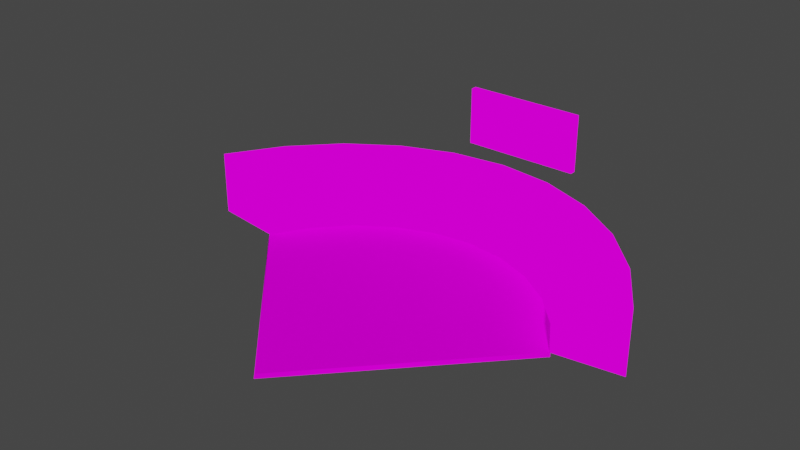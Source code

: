 # Source: Baseball_camp.blend  (saved by Blender 2.90.8; exported with 4.5.12 LTS)
import bpy
from mathutils import Matrix  # noqa: F401  (used for matrix-valued properties, if any)

bpy.ops.wm.read_factory_settings(use_empty=True)
scene = bpy.context.scene
scene.name = 'Scene'

# ---- collections
col_collection = bpy.data.collections.new('Collection'); scene.collection.children.link(col_collection)

# ---- images (referenced by path relative to the original .blend; pixels are not part of the script)
import os
ASSET_DIR = os.environ.get("B2B_ASSET_DIR", "")  # directory of the original .blend (textures are referenced by path, not embedded)
HERE = os.path.dirname(os.path.abspath(__file__))  # packed textures are extracted next to this script under _unpacked/

def load_image(name, relpath, width, height, colorspace="sRGB"):
    """Load a texture the original file referenced (path relative to the .blend, or extracted next to this script)."""
    p = next((c for c in (os.path.join(HERE, relpath), os.path.join(ASSET_DIR, relpath)) if relpath and os.path.exists(c)), "")
    if p:
        img = bpy.data.images.load(p, check_existing=True)
        img.name = name
    else:  # same state as the original file: an image datablock whose file is absent (Cycles renders it pink)
        img = bpy.data.images.new(name, width, height)
        img.source = "FILE"
        img.filepath = "//" + (relpath or name)
    img.colorspace_settings.name = colorspace
    return img
img_floor = load_image('floor', 'floor.png', 1024, 1024, 'sRGB')
img_stand = load_image('Stand', 'Stand.png', 1024, 1024, 'sRGB')
img_benche_01_png = load_image('Benche-01.png', 'Soccer/Benche-01.png', 1024, 1024, 'sRGB')
img_tv = load_image('Tv', 'Tv.png', 1024, 1024, 'sRGB')

# ---- materials (node trees are filled in below, after node groups)
mat_floor = bpy.data.materials.new('Floor')
mat_floor.use_transparent_shadow = False
mat_stand = bpy.data.materials.new('Stand')
mat_stand.use_transparent_shadow = False
mat_benches = bpy.data.materials.new('Benches')
mat_benches.use_transparent_shadow = False
mat_tv = bpy.data.materials.new('Tv')
mat_tv.use_transparent_shadow = False

# ---- material node trees
mat_floor.use_nodes = True; mat_floor.node_tree.nodes.clear()
_N = mat_floor.node_tree.nodes; _L = mat_floor.node_tree.links
n0 = _N.new('ShaderNodeOutputMaterial'); n0.name = 'Material Output'; n0.location = (300, 300)
n1 = _N.new('ShaderNodeBsdfDiffuse'); n1.name = 'Diffuse BSDF'; n1.location = (66, 267)
n2 = _N.new('ShaderNodeTexImage'); n2.name = 'Image Texture'; n2.location = (-200, 270)
n2.image = img_floor
_L.new(n1.outputs[0], n0.inputs[0])
_L.new(n2.outputs[0], n1.inputs[0])
n0.is_active_output = True
mat_stand.use_nodes = True; mat_stand.node_tree.nodes.clear()
_N = mat_stand.node_tree.nodes; _L = mat_stand.node_tree.links
n0 = _N.new('ShaderNodeOutputMaterial'); n0.name = 'Material Output'; n0.location = (300, 300)
n1 = _N.new('ShaderNodeTexImage'); n1.name = 'Image Texture'; n1.location = (-273, 245)
n1.image = img_stand
_L.new(n1.outputs[0], n0.inputs[0])
n0.is_active_output = True
mat_benches.use_nodes = True; mat_benches.node_tree.nodes.clear()
_N = mat_benches.node_tree.nodes; _L = mat_benches.node_tree.links
n0 = _N.new('ShaderNodeOutputMaterial'); n0.name = 'Material Output'; n0.location = (300, 300)
n1 = _N.new('ShaderNodeTexImage'); n1.name = 'Image Texture'; n1.location = (-64, 269)
n1.image = img_benche_01_png
_L.new(n1.outputs[0], n0.inputs[0])
n0.is_active_output = True
mat_tv.use_nodes = True; mat_tv.node_tree.nodes.clear()
_N = mat_tv.node_tree.nodes; _L = mat_tv.node_tree.links
n0 = _N.new('ShaderNodeOutputMaterial'); n0.name = 'Material Output'; n0.location = (300, 300)
n1 = _N.new('ShaderNodeTexImage'); n1.name = 'Image Texture'; n1.location = (-20, 278)
n1.image = img_tv
_L.new(n1.outputs[0], n0.inputs[0])
n0.is_active_output = True

# ---- world
world_world = bpy.data.worlds.new('World'); scene.world = world_world
world_world.use_nodes = True; world_world.node_tree.nodes.clear()
_N = world_world.node_tree.nodes; _L = world_world.node_tree.links
n0 = _N.new('ShaderNodeOutputWorld'); n0.name = 'World Output'; n0.location = (300, 300)
n1 = _N.new('ShaderNodeBackground'); n1.name = 'Background'; n1.location = (10, 300)
n1.inputs[0].default_value = (0.05088, 0.05088, 0.05088, 1.0)
_L.new(n1.outputs[0], n0.inputs[0])
n0.is_active_output = True
world_world.color = (0.05088, 0.05088, 0.05088)
world_world.use_sun_shadow = False
world_world.sun_shadow_jitter_overblur = 0.0

# ---- meshes
me_circle_002 = bpy.data.meshes.new('Circle.002')
me_circle_002.from_pydata([(-0.8737, 33.49, -6.336e-06), (-10.88, 32.26, -6.336e-06), (-20.46, 28.6, -6.336e-06), (-29.17, 22.69, -6.336e-06), (-36.65, 14.77, -6.336e-06), (-42.57, 5.201, -6.336e-06), (-0.7548, -39.64, -6.199e-06), (40.82, 5.2, -6.336e-06), (34.91, 14.77, -6.336e-06), (27.43, 22.69, -6.336e-06), (18.71, 28.6, -6.336e-06), (9.137, 32.26, -6.336e-06), (-0.8737, 33.63, -0.9495), (-10.97, 32.39, -0.9495), (-20.62, 28.7, -0.9495), (-29.41, 22.74, -0.9495), (-36.95, 14.75, -0.9495), (-42.92, 5.104, -0.9495), (-0.7539, -40.11, -0.9495), (41.17, 5.104, -0.9495), (35.21, 14.75, -0.9495), (27.66, 22.74, -0.9495), (18.87, 28.7, -0.9495), (9.22, 32.39, -0.9495)], [], [(1, 2, 3, 4, 5, 6, 7, 8, 9, 10, 11, 0), (13, 12, 23, 22, 21, 20, 19, 18, 17, 16, 15, 14), (7, 6, 18, 19), (1, 0, 12, 13), (10, 9, 21, 22), (5, 4, 16, 17), (8, 7, 19, 20), (2, 1, 13, 14), (11, 10, 22, 23), (6, 5, 17, 18), (3, 2, 14, 15), (0, 11, 23, 12), (9, 8, 20, 21), (4, 3, 15, 16)])
me_circle_002.polygons.foreach_set('use_smooth', [True] * 14)
_k = set([(0, 1), (0, 11), (1, 2), (2, 3), (3, 4), (4, 5), (5, 6), (6, 7), (7, 8), (8, 9), (9, 10), (10, 11), (12, 13), (12, 23), (13, 14), (14, 15), (15, 16), (16, 17), (17, 18), (18, 19), (19, 20), (20, 21), (21, 22), (22, 23)])
me_circle_002.attributes.new('sharp_edge', 'BOOLEAN', 'EDGE').data.foreach_set('value', [ (min(e.vertices), max(e.vertices)) in _k for e in me_circle_002.edges])
_uv = me_circle_002.uv_layers.new(name='UVMap')
_uv.uv.foreach_set('vector', [0.3831, 0.9682, 0.2718, 0.9192, 0.1704, 0.8401, 0.08346, 0.7341, 0.01467, 0.6061, 0.5007, 0.008807, 0.9843, 0.6061, 0.9155, 0.7341, 0.8285, 0.8401, 0.7271, 0.9192, 0.6158, 0.9682, 0.4995, 0.9847, 0.3821, 0.9699, 0.4995, 0.9866, 0.6168, 0.9699, 0.729, 0.9206, 0.8312, 0.8408, 0.9189, 0.7339, 0.9883, 0.6048, 0.5007, 0.002515, 0.01063, 0.6048, 0.07999, 0.7339, 0.1677, 0.8408, 0.2699, 0.9206, 0.9843, 0.6061, 0.5007, 0.008807, 0.5007, 0.002515, 0.9883, 0.6048, 0.3831, 0.9682, 0.4995, 0.9847, 0.4995, 0.9866, 0.3821, 0.9699, 0.7271, 0.9192, 0.8285, 0.8401, 0.8312, 0.8408, 0.729, 0.9206, 0.01467, 0.6061, 0.08346, 0.7341, 0.07999, 0.7339, 0.01063, 0.6048, 0.9155, 0.7341, 0.9843, 0.6061, 0.9883, 0.6048, 0.9189, 0.7339, 0.2718, 0.9192, 0.3831, 0.9682, 0.3821, 0.9699, 0.2699, 0.9206, 0.6158, 0.9682, 0.7271, 0.9192, 0.729, 0.9206, 0.6168, 0.9699, 0.5007, 0.008807, 0.01467, 0.6061, 0.01063, 0.6048, 0.5007, 0.002515, 0.1704, 0.8401, 0.2718, 0.9192, 0.2699, 0.9206, 0.1677, 0.8408, 0.4995, 0.9847, 0.6158, 0.9682, 0.6168, 0.9699, 0.4995, 0.9866, 0.8285, 0.8401, 0.9155, 0.7341, 0.9189, 0.7339, 0.8312, 0.8408, 0.08346, 0.7341, 0.1704, 0.8401, 0.1677, 0.8408, 0.07999, 0.7339])
me_circle_002.materials.append(mat_floor)
me_circle_002.use_remesh_fix_poles = True
me_circle_002.use_remesh_preserve_attributes = False
me_circle_002.use_mirror_vertex_groups = False
me_circle_002.update()
me_circle_003 = bpy.data.meshes.new('Circle.003')
me_circle_003.from_pydata([(-0.8737, 33.49, -5.105e-06), (-10.88, 32.26, -5.105e-06), (-20.46, 28.6, -5.105e-06), (-29.17, 22.69, -5.105e-06), (-36.65, 14.77, -5.105e-06), (-42.57, 5.201, -5.105e-06), (40.82, 5.2, -5.105e-06), (34.91, 14.77, -5.105e-06), (27.43, 22.69, -5.105e-06), (18.71, 28.6, -5.105e-06), (9.137, 32.26, -5.105e-06), (-0.8737, 33.49, 7.593), (-10.88, 32.26, 7.593), (-20.46, 28.6, 7.593), (-29.17, 22.69, 7.593), (-36.65, 14.77, 7.593), (-42.57, 5.201, 7.593), (40.82, 5.2, 7.593), (34.91, 14.77, 7.593), (27.43, 22.69, 7.593), (18.71, 28.6, 7.593), (9.137, 32.26, 7.593), (-0.961, 36.84, 8.353), (-11.97, 35.48, 8.353), (-22.5, 31.46, 8.353), (-32.09, 24.96, 8.353), (-40.32, 16.25, 8.353), (-46.83, 5.721, 8.353), (44.91, 5.721, 8.353), (38.4, 16.25, 8.353), (30.17, 24.96, 8.353), (20.58, 31.46, 8.353), (10.05, 35.48, 8.353), (-0.961, 36.84, 9.964), (-11.97, 35.48, 9.964), (-22.5, 31.46, 9.964), (-32.09, 24.96, 9.964), (-40.32, 16.25, 9.964), (-46.83, 5.721, 9.964), (44.91, 5.721, 9.964), (38.4, 16.25, 9.964), (30.17, 24.96, 9.964), (20.58, 31.46, 9.964), (10.05, 35.48, 9.964), (-1.057, 40.53, 10.96), (-13.17, 39.03, 10.96), (-24.75, 34.61, 10.96), (-35.3, 27.45, 10.96), (-44.35, 17.87, 10.96), (-51.51, 6.293, 10.96), (49.4, 6.293, 10.96), (42.24, 17.87, 10.96), (33.19, 27.45, 10.96), (22.64, 34.61, 10.96), (11.06, 39.03, 10.96), (-1.057, 40.53, 12.57), (-13.17, 39.03, 12.57), (-24.75, 34.61, 12.57), (-35.3, 27.45, 12.57), (-44.35, 17.87, 12.57), (-51.51, 6.293, 12.57), (49.4, 6.293, 12.57), (42.24, 17.87, 12.57), (33.19, 27.45, 12.57), (22.64, 34.61, 12.57), (11.06, 39.03, 12.57), (-1.163, 44.58, 13.83), (-14.49, 42.93, 13.83), (-27.23, 38.07, 13.83), (-38.83, 30.2, 13.83), (-48.79, 19.66, 13.83), (-56.66, 6.922, 13.83), (54.34, 6.922, 13.83), (46.46, 19.66, 13.83), (36.5, 30.2, 13.83), (24.9, 38.07, 13.83), (12.16, 42.93, 13.83), (-1.163, 44.58, 15.44), (-14.49, 42.93, 15.44), (-27.23, 38.07, 15.44), (-38.83, 30.2, 15.44), (-48.79, 19.66, 15.44), (-56.66, 6.922, 15.44), (54.34, 6.922, 15.44), (46.46, 19.66, 15.44), (36.5, 30.2, 15.44), (24.9, 38.07, 15.44), (12.16, 42.93, 15.44), (-1.235, 47.35, 16.4), (-15.39, 45.6, 16.4), (-28.92, 40.43, 16.4), (-41.24, 32.07, 16.4), (-51.82, 20.88, 16.4), (-60.18, 7.352, 16.4), (57.71, 7.352, 16.4), (49.35, 20.88, 16.4), (38.77, 32.07, 16.4), (26.45, 40.43, 16.4), (12.92, 45.6, 16.4), (-1.235, 47.35, 0.1676), (-15.39, 45.6, 0.1676), (-28.92, 40.43, 0.1676), (-41.24, 32.07, 0.1676), (-51.82, 20.88, 0.1676), (-60.18, 7.352, 0.1676), (57.71, 7.352, 0.1676), (49.35, 20.88, 0.1676), (38.77, 32.07, 0.1676), (26.45, 40.43, 0.1676), (12.92, 45.6, 0.1676), (-29.17, 22.69, 3.797), (-36.65, 14.77, 3.797), (-0.8737, 33.49, 3.797), (-10.88, 32.26, 3.797), (18.71, 28.6, 3.797), (9.137, 32.26, 3.797), (-42.57, 5.201, 3.797), (-20.46, 28.6, 3.797), (34.91, 14.77, 3.797), (27.43, 22.69, 3.797), (40.82, 5.2, 3.797), (-41.24, 32.07, 4.035), (-28.92, 40.43, 4.035), (49.35, 20.88, 4.035), (57.71, 7.352, 4.035), (26.45, 40.43, 4.035), (38.77, 32.07, 4.035), (-51.82, 20.88, 4.035), (-15.39, 45.6, 4.035), (-1.235, 47.35, 4.035), (12.92, 45.6, 4.035), (-60.18, 7.352, 4.035)], [], [(111, 110, 14, 15), (113, 112, 11, 12), (115, 114, 20, 21), (116, 111, 15, 16), (117, 113, 12, 13), (112, 115, 21, 11), (119, 118, 18, 19), (110, 117, 13, 14), (118, 120, 17, 18), (114, 119, 19, 20), (15, 14, 25, 26), (12, 11, 22, 23), (21, 20, 31, 32), (16, 15, 26, 27), (13, 12, 23, 24), (11, 21, 32, 22), (19, 18, 29, 30), (14, 13, 24, 25), (18, 17, 28, 29), (20, 19, 30, 31), (25, 24, 35, 36), (29, 28, 39, 40), (31, 30, 41, 42), (26, 25, 36, 37), (23, 22, 33, 34), (32, 31, 42, 43), (27, 26, 37, 38), (24, 23, 34, 35), (22, 32, 43, 33), (30, 29, 40, 41), (41, 40, 51, 52), (36, 35, 46, 47), (40, 39, 50, 51), (42, 41, 52, 53), (37, 36, 47, 48), (34, 33, 44, 45), (43, 42, 53, 54), (38, 37, 48, 49), (35, 34, 45, 46), (33, 43, 54, 44), (46, 45, 56, 57), (44, 54, 65, 55), (52, 51, 62, 63), (47, 46, 57, 58), (51, 50, 61, 62), (53, 52, 63, 64), (48, 47, 58, 59), (45, 44, 55, 56), (54, 53, 64, 65), (49, 48, 59, 60), (65, 64, 75, 76), (60, 59, 70, 71), (57, 56, 67, 68), (55, 65, 76, 66), (63, 62, 73, 74), (58, 57, 68, 69), (62, 61, 72, 73), (64, 63, 74, 75), (59, 58, 69, 70), (56, 55, 66, 67), (70, 69, 80, 81), (67, 66, 77, 78), (76, 75, 86, 87), (71, 70, 81, 82), (68, 67, 78, 79), (66, 76, 87, 77), (74, 73, 84, 85), (69, 68, 79, 80), (73, 72, 83, 84), (75, 74, 85, 86), (86, 85, 96, 97), (81, 80, 91, 92), (78, 77, 88, 89), (87, 86, 97, 98), (82, 81, 92, 93), (79, 78, 89, 90), (77, 87, 98, 88), (85, 84, 95, 96), (80, 79, 90, 91), (84, 83, 94, 95), (121, 122, 101, 102), (123, 124, 105, 106), (125, 126, 107, 108), (127, 121, 102, 103), (130, 125, 108, 109), (131, 127, 103, 104), (122, 128, 100, 101), (126, 123, 106, 107), (6, 105, 124, 94, 83, 72, 61, 50, 39, 28, 17, 120), (16, 27, 38, 49, 60, 71, 82, 93, 131, 104, 5, 116), (0, 10, 109, 99, 100, 1), (9, 8, 119, 114), (7, 6, 120, 118), (3, 2, 117, 110), (8, 7, 118, 119), (96, 95, 123, 126), (2, 1, 113, 117), (5, 4, 111, 116), (10, 9, 114, 115), (4, 3, 110, 111), (88, 98, 130, 129), (90, 89, 128, 122), (93, 92, 127, 131), (98, 97, 125, 130), (89, 88, 129, 128), (92, 91, 121, 127), (97, 96, 126, 125), (95, 94, 124, 123), (91, 90, 122, 121), (100, 1, 2, 3, 4, 5, 104, 103, 102, 101), (115, 130, 109, 10), (10, 109, 108, 107, 106, 105, 6, 7, 8, 9), (112, 129, 130, 115), (113, 128, 129, 112), (128, 113, 1, 100)])
me_circle_003.polygons.foreach_set('use_smooth', [1, 1, 1, 1, 1, 1, 1, 1, 1, 1, 1, 1, 1, 1, 1, 1, 1, 1, 1, 1, 1, 1, 1, 1, 1, 1, 1, 1, 1, 1, 1, 1, 1, 1, 1, 1, 1, 1, 1, 1, 1, 1, 1, 1, 1, 1, 1, 1, 1, 1, 1, 1, 1, 1, 1, 1, 1, 1, 1, 1, 1, 1, 1, 1, 1, 1, 1, 1, 1, 1, 1, 1, 1, 1, 1, 1, 1, 1, 1, 1, 1, 1, 1, 1, 1, 1, 1, 1, 1, 1, 1, 1, 1, 1, 1, 1, 1, 1, 1, 1, 1, 1, 1, 1, 1, 1, 1, 1, 1, 1, 0, 1, 1, 1, 0])
_k = set([(0, 1), (0, 10), (1, 2), (1, 100), (1, 113), (2, 3), (3, 4), (4, 5), (5, 104), (5, 116), (6, 7), (6, 105), (6, 120), (7, 8), (8, 9), (9, 10), (10, 109), (10, 115), (11, 12), (11, 21), (12, 13), (13, 14), (14, 15), (15, 16), (16, 27), (16, 116), (17, 18), (17, 28), (17, 120), (18, 19), (19, 20), (20, 21), (22, 23), (22, 32), (23, 24), (24, 25), (25, 26), (26, 27), (27, 38), (28, 29), (28, 39), (29, 30), (30, 31), (31, 32), (33, 34), (33, 43), (34, 35), (35, 36), (36, 37), (37, 38), (38, 49), (39, 40), (39, 50), (40, 41), (41, 42), (42, 43), (44, 45), (44, 54), (45, 46), (46, 47), (47, 48), (48, 49), (49, 60), (50, 51), (50, 61), (51, 52), (52, 53), (53, 54), (55, 56), (55, 65), (56, 57), (57, 58), (58, 59), (59, 60), (60, 71), (61, 62), (61, 72), (62, 63), (63, 64), (64, 65), (66, 67), (66, 76), (67, 68), (68, 69), (69, 70), (70, 71), (71, 82), (72, 73), (72, 83), (73, 74), (74, 75), (75, 76), (77, 78), (77, 87), (78, 79), (79, 80), (80, 81), (81, 82), (82, 93), (83, 84), (83, 94), (84, 85), (85, 86), (86, 87), (88, 89), (88, 98), (89, 90), (90, 91), (91, 92), (92, 93), (93, 131), (94, 95), (94, 124), (95, 96), (96, 97), (97, 98), (99, 100), (99, 109), (100, 101), (100, 128), (101, 102), (102, 103), (103, 104), (104, 131), (105, 106), (105, 124), (106, 107), (107, 108), (108, 109), (109, 130), (112, 113), (112, 115), (113, 128), (115, 130), (128, 129), (129, 130)])
me_circle_003.attributes.new('sharp_edge', 'BOOLEAN', 'EDGE').data.foreach_set('value', [ (min(e.vertices), max(e.vertices)) in _k for e in me_circle_003.edges])
_uv = me_circle_003.uv_layers.new(name='UVMap')
_uv.uv.foreach_set('vector', [0.2733, 0.2349, 0.2514, 0.3153, 0.2277, 0.3075, 0.2493, 0.225, 0.2272, 0.4632, 0.2247, 0.531, 0.2028, 0.5314, 0.2048, 0.4606, 0.2301, 0.5963, 0.2414, 0.6613, 0.2211, 0.667, 0.2091, 0.5996, 0.3002, 0.1526, 0.2733, 0.2349, 0.2493, 0.225, 0.2765, 0.1421, 0.236, 0.3914, 0.2272, 0.4632, 0.2048, 0.4606, 0.2129, 0.3862, 0.2247, 0.531, 0.2301, 0.5963, 0.2091, 0.5996, 0.2028, 0.5314, 0.2582, 0.7262, 0.2801, 0.7906, 0.2614, 0.7999, 0.2386, 0.7339, 0.2514, 0.3153, 0.236, 0.3914, 0.2129, 0.3862, 0.2277, 0.3075, 0.2801, 0.7906, 0.3062, 0.8534, 0.2885, 0.8634, 0.2614, 0.7999, 0.2414, 0.6613, 0.2582, 0.7262, 0.2386, 0.7339, 0.2211, 0.667, 0.2493, 0.225, 0.2277, 0.3075, 0.2054, 0.2952, 0.2268, 0.2075, 0.2048, 0.4606, 0.2028, 0.5314, 0.1835, 0.5317, 0.1841, 0.4571, 0.2091, 0.5996, 0.2211, 0.667, 0.2026, 0.6747, 0.19, 0.6037, 0.2765, 0.1421, 0.2493, 0.225, 0.2268, 0.2075, 0.2553, 0.1175, 0.2129, 0.3862, 0.2048, 0.4606, 0.1841, 0.4571, 0.1914, 0.3785, 0.2028, 0.5314, 0.2091, 0.5996, 0.19, 0.6037, 0.1835, 0.5317, 0.2386, 0.7339, 0.2614, 0.7999, 0.2448, 0.8153, 0.2209, 0.7453, 0.2277, 0.3075, 0.2129, 0.3862, 0.1914, 0.3785, 0.2054, 0.2952, 0.2614, 0.7999, 0.2885, 0.8634, 0.274, 0.8838, 0.2448, 0.8153, 0.2211, 0.667, 0.2386, 0.7339, 0.2209, 0.7453, 0.2026, 0.6747, 0.2054, 0.2952, 0.1914, 0.3785, 0.1814, 0.3768, 0.1953, 0.2924, 0.2448, 0.8153, 0.274, 0.8838, 0.2665, 0.8881, 0.237, 0.8193, 0.2026, 0.6747, 0.2209, 0.7453, 0.2126, 0.7487, 0.194, 0.6773, 0.2268, 0.2075, 0.2054, 0.2952, 0.1953, 0.2924, 0.2165, 0.2036, 0.1841, 0.4571, 0.1835, 0.5317, 0.1742, 0.5323, 0.1746, 0.4565, 0.19, 0.6037, 0.2026, 0.6747, 0.194, 0.6773, 0.1811, 0.6053, 0.2553, 0.1175, 0.2268, 0.2075, 0.2165, 0.2036, 0.2449, 0.113, 0.1914, 0.3785, 0.1841, 0.4571, 0.1746, 0.4565, 0.1814, 0.3768, 0.1835, 0.5317, 0.19, 0.6037, 0.1811, 0.6053, 0.1742, 0.5323, 0.2209, 0.7453, 0.2448, 0.8153, 0.237, 0.8193, 0.2126, 0.7487, 0.2126, 0.7487, 0.237, 0.8193, 0.2189, 0.8359, 0.1936, 0.7609, 0.1953, 0.2924, 0.1814, 0.3768, 0.158, 0.3693, 0.1709, 0.2799, 0.237, 0.8193, 0.2665, 0.8881, 0.2504, 0.9104, 0.2189, 0.8359, 0.194, 0.6773, 0.2126, 0.7487, 0.1936, 0.7609, 0.1741, 0.6855, 0.2165, 0.2036, 0.1953, 0.2924, 0.1709, 0.2799, 0.1918, 0.1852, 0.1746, 0.4565, 0.1742, 0.5323, 0.1532, 0.533, 0.1523, 0.4534, 0.1811, 0.6053, 0.194, 0.6773, 0.1741, 0.6855, 0.1605, 0.6098, 0.2449, 0.113, 0.2165, 0.2036, 0.1918, 0.1852, 0.221, 0.08677, 0.1814, 0.3768, 0.1746, 0.4565, 0.1523, 0.4534, 0.158, 0.3693, 0.1742, 0.5323, 0.1811, 0.6053, 0.1605, 0.6098, 0.1532, 0.533, 0.158, 0.3693, 0.1523, 0.4534, 0.143, 0.453, 0.1484, 0.3679, 0.1532, 0.533, 0.1605, 0.6098, 0.1519, 0.6114, 0.1442, 0.5337, 0.1936, 0.7609, 0.2189, 0.8359, 0.2113, 0.8399, 0.1855, 0.7642, 0.1709, 0.2799, 0.158, 0.3693, 0.1484, 0.3679, 0.161, 0.2775, 0.2189, 0.8359, 0.2504, 0.9104, 0.243, 0.9146, 0.2113, 0.8399, 0.1741, 0.6855, 0.1936, 0.7609, 0.1855, 0.7642, 0.1657, 0.688, 0.1918, 0.1852, 0.1709, 0.2799, 0.161, 0.2775, 0.1816, 0.1816, 0.1523, 0.4534, 0.1532, 0.533, 0.1442, 0.5337, 0.143, 0.453, 0.1605, 0.6098, 0.1741, 0.6855, 0.1657, 0.688, 0.1519, 0.6114, 0.221, 0.08677, 0.1918, 0.1852, 0.1816, 0.1816, 0.2106, 0.08264, 0.1519, 0.6114, 0.1657, 0.688, 0.1443, 0.6969, 0.1298, 0.6163, 0.2106, 0.08264, 0.1816, 0.1816, 0.1543, 0.1625, 0.1837, 0.05471, 0.1484, 0.3679, 0.143, 0.453, 0.1189, 0.4503, 0.123, 0.3607, 0.1442, 0.5337, 0.1519, 0.6114, 0.1298, 0.6163, 0.1217, 0.5348, 0.1855, 0.7642, 0.2113, 0.8399, 0.1916, 0.8577, 0.1649, 0.7772, 0.161, 0.2775, 0.1484, 0.3679, 0.123, 0.3607, 0.1345, 0.2648, 0.2113, 0.8399, 0.243, 0.9146, 0.2252, 0.9388, 0.1916, 0.8577, 0.1657, 0.688, 0.1855, 0.7642, 0.1649, 0.7772, 0.1443, 0.6969, 0.1816, 0.1816, 0.161, 0.2775, 0.1345, 0.2648, 0.1543, 0.1625, 0.143, 0.453, 0.1442, 0.5337, 0.1217, 0.5348, 0.1189, 0.4503, 0.1543, 0.1625, 0.1345, 0.2648, 0.1247, 0.2628, 0.1442, 0.1593, 0.1189, 0.4503, 0.1217, 0.5348, 0.113, 0.5356, 0.1099, 0.4503, 0.1298, 0.6163, 0.1443, 0.6969, 0.1362, 0.6993, 0.1215, 0.618, 0.1837, 0.05471, 0.1543, 0.1625, 0.1442, 0.1593, 0.1734, 0.05093, 0.123, 0.3607, 0.1189, 0.4503, 0.1099, 0.4503, 0.1136, 0.3597, 0.1217, 0.5348, 0.1298, 0.6163, 0.1215, 0.618, 0.113, 0.5356, 0.1649, 0.7772, 0.1916, 0.8577, 0.1841, 0.8615, 0.1571, 0.7803, 0.1345, 0.2648, 0.123, 0.3607, 0.1136, 0.3597, 0.1247, 0.2628, 0.1916, 0.8577, 0.2252, 0.9388, 0.2179, 0.9429, 0.1841, 0.8615, 0.1443, 0.6969, 0.1649, 0.7772, 0.1571, 0.7803, 0.1362, 0.6993, 0.1362, 0.6993, 0.1571, 0.7803, 0.1432, 0.789, 0.1218, 0.7052, 0.1442, 0.1593, 0.1247, 0.2628, 0.1067, 0.2548, 0.1253, 0.1469, 0.1099, 0.4503, 0.113, 0.5356, 0.09809, 0.5366, 0.0937, 0.4489, 0.1215, 0.618, 0.1362, 0.6993, 0.1218, 0.7052, 0.1066, 0.6213, 0.1734, 0.05093, 0.1442, 0.1593, 0.1253, 0.1469, 0.1546, 0.03226, 0.1136, 0.3597, 0.1099, 0.4503, 0.0937, 0.4489, 0.0964, 0.3552, 0.113, 0.5356, 0.1215, 0.618, 0.1066, 0.6213, 0.09809, 0.5366, 0.1571, 0.7803, 0.1841, 0.8615, 0.1706, 0.8734, 0.1432, 0.789, 0.1247, 0.2628, 0.1136, 0.3597, 0.0964, 0.3552, 0.1067, 0.2548, 0.1841, 0.8615, 0.2179, 0.9429, 0.2055, 0.9594, 0.1706, 0.8734, 0.03051, 0.2435, 0.02306, 0.3515, 0.0001218, 0.3503, 0.006696, 0.2399, 0.112, 0.9023, 0.1463, 0.9902, 0.1278, 0.9999, 0.0937, 0.9113, 0.05899, 0.7251, 0.08252, 0.8139, 0.06354, 0.8216, 0.03935, 0.7314, 0.04716, 0.1282, 0.03051, 0.2435, 0.006696, 0.2399, 0.02273, 0.1223, 0.04167, 0.6359, 0.05899, 0.7251, 0.03935, 0.7314, 0.02137, 0.6405, 0.07341, 0.007778, 0.04716, 0.1282, 0.02273, 0.1223, 0.048, 0.0001218, 0.02306, 0.3515, 0.02355, 0.452, 0.001612, 0.453, 0.0001218, 0.3503, 0.08252, 0.8139, 0.112, 0.9023, 0.0937, 0.9113, 0.06354, 0.8216, 0.6612, 0.1205, 0.6612, 0.2348, 0.6389, 0.235, 0.5676, 0.2358, 0.5729, 0.2129, 0.5822, 0.2128, 0.5892, 0.1793, 0.5985, 0.1792, 0.604, 0.1488, 0.6133, 0.1487, 0.6174, 0.121, 0.6393, 0.1207, 0.6174, 0.1198, 0.6133, 0.09093, 0.604, 0.09082, 0.5985, 0.05909, 0.5892, 0.05899, 0.5822, 0.02408, 0.5729, 0.02398, 0.5676, 0.0001218, 0.6389, 0.0009056, 0.6612, 0.001151, 0.6612, 0.1202, 0.6393, 0.12, 0.4041, 0.3934, 0.4113, 0.3262, 0.3343, 0.3008, 0.3242, 0.3958, 0.3343, 0.4908, 0.4113, 0.4606, 0.2618, 0.6556, 0.2779, 0.7185, 0.2582, 0.7262, 0.2414, 0.6613, 0.2989, 0.7813, 0.324, 0.8435, 0.3062, 0.8534, 0.2801, 0.7906, 0.2751, 0.3231, 0.2591, 0.3967, 0.236, 0.3914, 0.2514, 0.3153, 0.2779, 0.7185, 0.2989, 0.7813, 0.2801, 0.7906, 0.2582, 0.7262, 0.1432, 0.789, 0.1706, 0.8734, 0.112, 0.9023, 0.08252, 0.8139, 0.2591, 0.3967, 0.2495, 0.4657, 0.2272, 0.4632, 0.236, 0.3914, 0.324, 0.163, 0.2973, 0.2448, 0.2733, 0.2349, 0.3002, 0.1526, 0.251, 0.593, 0.2618, 0.6556, 0.2414, 0.6613, 0.2301, 0.5963, 0.2973, 0.2448, 0.2751, 0.3231, 0.2514, 0.3153, 0.2733, 0.2349, 0.09809, 0.5366, 0.1066, 0.6213, 0.04167, 0.6359, 0.03035, 0.5457, 0.0964, 0.3552, 0.0937, 0.4489, 0.02355, 0.452, 0.02306, 0.3515, 0.1546, 0.03226, 0.1253, 0.1469, 0.04716, 0.1282, 0.07341, 0.007778, 0.1066, 0.6213, 0.1218, 0.7052, 0.05899, 0.7251, 0.04167, 0.6359, 0.0937, 0.4489, 0.09809, 0.5366, 0.03035, 0.5457, 0.02355, 0.452, 0.1253, 0.1469, 0.1067, 0.2548, 0.03051, 0.2435, 0.04716, 0.1282, 0.1218, 0.7052, 0.1432, 0.789, 0.08252, 0.8139, 0.05899, 0.7251, 0.1706, 0.8734, 0.2055, 0.9594, 0.1463, 0.9902, 0.112, 0.9023, 0.1067, 0.2548, 0.0964, 0.3552, 0.02306, 0.3515, 0.03051, 0.2435, 0.3343, 0.4908, 0.4113, 0.4606, 0.4323, 0.5248, 0.4665, 0.5834, 0.5121, 0.6336, 0.5673, 0.6733, 0.5549, 0.7915, 0.4769, 0.7353, 0.4123, 0.6644, 0.3641, 0.5816, 0.0, 0.0, 0.0, 0.0, 0.0, 0.0, 0.0, 0.0, 0.4113, 0.3262, 0.3343, 0.3008, 0.3641, 0.21, 0.4123, 0.1273, 0.4769, 0.05627, 0.5549, 0.0001218, 0.5673, 0.1135, 0.5121, 0.1532, 0.4665, 0.2034, 0.4323, 0.2619, 0.2247, 0.531, 0.03035, 0.5457, 0.04167, 0.6359, 0.0, 0.0, 0.2272, 0.4632, 0.02355, 0.452, 0.03035, 0.5457, 0.2247, 0.531, 0.0, 0.0, 0.0, 0.0, 0.0, 0.0, 0.0, 0.0])
me_circle_003.materials.append(mat_stand)
me_circle_003.use_remesh_fix_poles = True
me_circle_003.use_remesh_preserve_attributes = False
me_circle_003.use_mirror_vertex_groups = False
me_circle_003.update()
me_circle_004 = bpy.data.meshes.new('Circle.004')
me_circle_004.from_pydata([(-0.961, 36.84, 9.964), (-11.97, 35.48, 9.964), (-22.5, 31.46, 9.964), (-32.09, 24.96, 9.964), (-40.32, 16.25, 9.964), (-46.83, 5.721, 9.964), (44.91, 5.721, 9.964), (38.4, 16.25, 9.964), (30.17, 24.96, 9.964), (20.58, 31.46, 9.964), (10.05, 35.48, 9.964), (-1.057, 40.53, 12.57), (-13.17, 39.03, 12.57), (-24.75, 34.61, 12.57), (-35.3, 27.45, 12.57), (-44.35, 17.87, 12.57), (-51.51, 6.293, 12.57), (49.4, 6.293, 12.57), (42.24, 17.87, 12.57), (33.19, 27.45, 12.57), (22.64, 34.61, 12.57), (11.06, 39.03, 12.57), (-1.163, 44.58, 15.44), (-14.49, 42.93, 15.44), (-27.23, 38.07, 15.44), (-38.83, 30.2, 15.44), (-48.79, 19.66, 15.44), (-56.66, 6.922, 15.44), (54.34, 6.922, 15.44), (46.46, 19.66, 15.44), (36.5, 30.2, 15.44), (24.9, 38.07, 15.44), (12.16, 42.93, 15.44), (-0.961, 36.84, 11.28), (-11.97, 35.48, 11.28), (-22.5, 31.46, 11.28), (-32.09, 24.96, 11.28), (-40.32, 16.25, 11.28), (-46.83, 5.721, 11.28), (44.91, 5.721, 11.28), (38.4, 16.25, 11.28), (30.17, 24.96, 11.28), (20.58, 31.46, 11.28), (10.05, 35.48, 11.28), (-1.057, 40.53, 13.89), (-13.17, 39.03, 13.89), (-24.75, 34.61, 13.89), (-35.3, 27.45, 13.89), (-44.35, 17.87, 13.89), (-51.51, 6.293, 13.89), (49.4, 6.293, 13.89), (42.24, 17.87, 13.89), (33.19, 27.45, 13.89), (22.64, 34.61, 13.89), (11.06, 39.03, 13.89), (-1.163, 44.58, 16.76), (-14.49, 42.93, 16.76), (-27.23, 38.07, 16.76), (-38.83, 30.2, 16.76), (-48.79, 19.66, 16.76), (-56.66, 6.922, 16.76), (54.34, 6.922, 16.76), (46.46, 19.66, 16.76), (36.5, 30.2, 16.76), (24.9, 38.07, 16.76), (12.16, 42.93, 16.76), (-0.8737, 33.49, 7.593), (-10.88, 32.26, 7.593), (-20.46, 28.6, 7.593), (-29.17, 22.69, 7.593), (-36.65, 14.77, 7.593), (-42.57, 5.201, 7.593), (40.82, 5.2, 7.593), (34.91, 14.77, 7.593), (27.43, 22.69, 7.593), (18.71, 28.6, 7.593), (9.137, 32.26, 7.593), (-0.8737, 33.49, 9.139), (-10.88, 32.26, 9.139), (-20.46, 28.6, 9.139), (-29.17, 22.69, 9.139), (-36.65, 14.77, 9.139), (-42.57, 5.201, 9.139), (40.82, 5.2, 9.139), (34.91, 14.77, 9.139), (27.43, 22.69, 9.139), (18.71, 28.6, 9.139), (9.137, 32.26, 9.139)], [], [(30, 63, 64, 31), (21, 54, 44, 11), (31, 64, 65, 32), (17, 50, 51, 18), (32, 65, 55, 22), (28, 61, 62, 29), (0, 33, 34, 1), (1, 34, 35, 2), (11, 44, 45, 12), (2, 35, 36, 3), (12, 45, 46, 13), (3, 36, 37, 4), (22, 55, 56, 23), (13, 46, 47, 14), (4, 37, 38, 5), (23, 56, 57, 24), (14, 47, 48, 15), (7, 40, 41, 8), (24, 57, 58, 25), (15, 48, 49, 16), (8, 41, 42, 9), (25, 58, 59, 26), (18, 51, 52, 19), (9, 42, 43, 10), (26, 59, 60, 27), (19, 52, 53, 20), (10, 43, 33, 0), (29, 62, 63, 30), (20, 53, 54, 21), (6, 39, 40, 7), (68, 79, 80, 69), (72, 83, 84, 73), (74, 85, 86, 75), (69, 80, 81, 70), (66, 77, 78, 67), (75, 86, 87, 76), (70, 81, 82, 71), (67, 78, 79, 68), (76, 87, 77, 66), (73, 84, 85, 74)])
me_circle_004.polygons.foreach_set('use_smooth', [True] * 40)
_k = set([(0, 1), (0, 10), (1, 2), (2, 3), (3, 4), (4, 5), (6, 7), (7, 8), (8, 9), (9, 10), (11, 12), (11, 21), (12, 13), (13, 14), (14, 15), (15, 16), (17, 18), (18, 19), (19, 20), (20, 21), (22, 23), (22, 32), (23, 24), (24, 25), (25, 26), (26, 27), (28, 29), (29, 30), (30, 31), (31, 32), (33, 34), (33, 43), (34, 35), (35, 36), (36, 37), (37, 38), (39, 40), (40, 41), (41, 42), (42, 43), (44, 45), (44, 54), (45, 46), (46, 47), (47, 48), (48, 49), (50, 51), (51, 52), (52, 53), (53, 54), (55, 56), (55, 65), (56, 57), (57, 58), (58, 59), (59, 60), (61, 62), (62, 63), (63, 64), (64, 65), (66, 67), (66, 76), (67, 68), (68, 69), (69, 70), (70, 71), (72, 73), (73, 74), (74, 75), (75, 76), (77, 78), (77, 87), (78, 79), (79, 80), (80, 81), (81, 82), (83, 84), (84, 85), (85, 86), (86, 87)])
me_circle_004.attributes.new('sharp_edge', 'BOOLEAN', 'EDGE').data.foreach_set('value', [ (min(e.vertices), max(e.vertices)) in _k for e in me_circle_004.edges])
_uv = me_circle_004.uv_layers.new(name='UVMap')
_uv.uv.foreach_set('vector', [0.008057, 0.2089, 3.405e-05, 0.2089, 3.408e-05, 0.3082, 0.008057, 0.3082, 0.008126, 0.541, 0.01615, 0.541, 0.01615, 0.4546, 0.008125, 0.4546, 0.008057, 0.3082, 3.408e-05, 0.3082, 3.412e-05, 0.4049, 0.008057, 0.4049, 0.008126, 0.9091, 0.01615, 0.9091, 0.01615, 0.8126, 0.008126, 0.8126, 0.008057, 0.4049, 3.412e-05, 0.4049, 3.405e-05, 0.5, 0.008057, 0.5, 0.008057, 3.405e-05, 3.444e-05, 3.405e-05, 3.42e-05, 0.1062, 0.008057, 0.1062, 0.0257, 0.4132, 0.03372, 0.4132, 0.03372, 0.3346, 0.0257, 0.3346, 0.0257, 0.3346, 0.03372, 0.3346, 0.03372, 0.2547, 0.0257, 0.2547, 0.008125, 0.4546, 0.01615, 0.4546, 0.01615, 0.3681, 0.008125, 0.3681, 0.0257, 0.2547, 0.03372, 0.2547, 0.03372, 0.1726, 0.0257, 0.1726, 0.008125, 0.3681, 0.01615, 0.3681, 0.01615, 0.2802, 0.008125, 0.2802, 0.0257, 0.1726, 0.03372, 0.1726, 0.03372, 0.08774, 0.0257, 0.08774, 0.008057, 0.5, 3.405e-05, 0.5, 3.406e-05, 0.5951, 0.008057, 0.5951, 0.008125, 0.2802, 0.01615, 0.2802, 0.01615, 0.1899, 0.008125, 0.1899, 0.0257, 0.08774, 0.03372, 0.08774, 0.03372, 3.405e-05, 0.0257, 3.405e-05, 0.008057, 0.5951, 3.406e-05, 0.5951, 3.419e-05, 0.6918, 0.008057, 0.6918, 0.008125, 0.1899, 0.01615, 0.1899, 0.01615, 0.09651, 0.008125, 0.09651, 0.0257, 0.7387, 0.03372, 0.7387, 0.03372, 0.6538, 0.0257, 0.6538, 0.008057, 0.6918, 3.419e-05, 0.6918, 3.43e-05, 0.7911, 0.008057, 0.7911, 0.008125, 0.09651, 0.01615, 0.09651, 0.01615, 3.41e-05, 0.008126, 3.405e-05, 0.0257, 0.6538, 0.03372, 0.6538, 0.03372, 0.5717, 0.0257, 0.5717, 0.008057, 0.7911, 3.43e-05, 0.7911, 3.457e-05, 0.8939, 0.008057, 0.8939, 0.008126, 0.8126, 0.01615, 0.8126, 0.01615, 0.7192, 0.008126, 0.7192, 0.0257, 0.5717, 0.03372, 0.5717, 0.03372, 0.4919, 0.0257, 0.4919, 0.008057, 0.8939, 3.457e-05, 0.8939, 3.501e-05, 1.0, 0.008057, 1.0, 0.008126, 0.7192, 0.01615, 0.7192, 0.01615, 0.6289, 0.008126, 0.6289, 0.0257, 0.4919, 0.03372, 0.4919, 0.03372, 0.4132, 0.0257, 0.4132, 0.008057, 0.1062, 3.42e-05, 0.1062, 3.405e-05, 0.2089, 0.008057, 0.2089, 0.008126, 0.6289, 0.01615, 0.6289, 0.01615, 0.541, 0.008126, 0.541, 0.0257, 0.8264, 0.03372, 0.8264, 0.03372, 0.7387, 0.0257, 0.7387, 0.02563, 0.5198, 0.01622, 0.5198, 0.01622, 0.5944, 0.02563, 0.5944, 0.02563, 3.405e-05, 0.01622, 3.405e-05, 0.01622, 0.07976, 0.02563, 0.07976, 0.02563, 0.1569, 0.01622, 0.1569, 0.01622, 0.2316, 0.02563, 0.2316, 0.02563, 0.5944, 0.01622, 0.5944, 0.01622, 0.6716, 0.02563, 0.6716, 0.02563, 0.3757, 0.01622, 0.3757, 0.01622, 0.4471, 0.02563, 0.4471, 0.02563, 0.2316, 0.01622, 0.2316, 0.01622, 0.3042, 0.02563, 0.3042, 0.02563, 0.6716, 0.01622, 0.6716, 0.01622, 0.7513, 0.02563, 0.7513, 0.02563, 0.4471, 0.01622, 0.4471, 0.01622, 0.5198, 0.02563, 0.5198, 0.02563, 0.3042, 0.01622, 0.3042, 0.01622, 0.3757, 0.02563, 0.3757, 0.02563, 0.07976, 0.01622, 0.07976, 0.01622, 0.1569, 0.02563, 0.1569])
me_circle_004.materials.append(mat_benches)
me_circle_004.use_remesh_fix_poles = True
me_circle_004.use_remesh_preserve_attributes = False
me_circle_004.use_mirror_vertex_groups = False
me_circle_004.update()
me_cube_001 = bpy.data.meshes.new('Cube.001')
me_cube_001.from_pydata([(-14.35, -0.7856, -6.518), (-14.35, -0.7856, 6.518), (-15.29, 0.7856, -7.432), (-15.29, 0.7856, 7.432), (14.35, -0.7856, -6.518), (14.35, -0.7856, 6.518), (15.29, 0.7856, -7.432), (15.29, 0.7856, 7.432), (-15.29, -0.7856, -7.432), (-15.29, -0.7856, 7.432), (15.29, -0.7856, 7.432), (15.29, -0.7856, -7.432), (-14.35, 0.2554, -6.518), (-14.35, 0.2554, 6.518), (14.35, 0.2554, 6.518), (14.35, 0.2554, -6.518)], [], [(8, 9, 3, 2), (2, 3, 7, 6), (6, 7, 10, 11), (5, 1, 13, 14), (2, 6, 11, 8), (7, 3, 9, 10), (0, 1, 9, 8), (5, 4, 11, 10), (4, 0, 8, 11), (1, 5, 10, 9), (15, 14, 13, 12), (4, 5, 14, 15), (0, 4, 15, 12), (1, 0, 12, 13)])
_k = set([(0, 1), (0, 4), (1, 5), (2, 3), (2, 6), (3, 7), (4, 5), (6, 7), (8, 9), (8, 11), (9, 10), (10, 11), (12, 13), (12, 15), (13, 14), (14, 15)])
me_cube_001.attributes.new('sharp_edge', 'BOOLEAN', 'EDGE').data.foreach_set('value', [ (min(e.vertices), max(e.vertices)) in _k for e in me_cube_001.edges])
_uv = me_cube_001.uv_layers.new(name='UVMap')
_uv.uv.foreach_set('vector', [0.375, 0.0, 0.625, 0.0, 0.625, 0.25, 0.375, 0.25, 0.375, 0.25, 0.625, 0.25, 0.625, 0.5, 0.375, 0.5, 0.375, 0.5, 0.625, 0.5, 0.625, 0.75, 0.375, 0.75, 0.625, 0.75, 0.625, 1.0, 0.625, 1.0, 0.625, 0.75, 0.125, 0.5, 0.375, 0.5, 0.375, 0.75, 0.125, 0.75, 0.625, 0.5, 0.875, 0.5, 0.875, 0.75, 0.625, 0.75, 0.375, 1.0, 0.625, 1.0, 0.625, 1.0, 0.375, 1.0, 0.625, 0.75, 0.375, 0.75, 0.375, 0.75, 0.625, 0.75, 0.375, 0.75, 0.375, 1.0, 0.375, 1.0, 0.375, 0.75, 0.625, 1.0, 0.625, 0.75, 0.625, 0.75, 0.625, 1.0, 0.375, 0.75, 0.625, 0.75, 0.625, 1.0, 0.375, 1.0, 0.375, 0.75, 0.625, 0.75, 0.625, 0.75, 0.375, 0.75, 0.375, 1.0, 0.375, 0.75, 0.375, 0.75, 0.375, 1.0, 0.625, 1.0, 0.375, 1.0, 0.375, 1.0, 0.625, 1.0])
me_cube_001.materials.append(mat_tv)
me_cube_001.use_remesh_fix_poles = True
me_cube_001.use_remesh_preserve_attributes = False
me_cube_001.use_mirror_vertex_groups = False
me_cube_001.update()

# ---- objects
ob_floor = bpy.data.objects.new('Floor', me_circle_002)
ob_stand = bpy.data.objects.new('Stand', me_circle_003)
ob_benches = bpy.data.objects.new('Benches', me_circle_004)
ob_cube = bpy.data.objects.new('Cube', me_cube_001)

# ---- transforms, parenting, visibility, modifiers, constraints
ob_floor.location = (0.0, 0.0, 0.0)
ob_floor.lineart.crease_threshold = 0.0
_m = ob_floor.modifiers.new('EdgeSplit', 'EDGE_SPLIT')
_m.use_edge_angle = False
ob_stand.location = (0.0, 0.0, 0.0)
ob_stand.lineart.crease_threshold = 0.0
_m = ob_stand.modifiers.new('EdgeSplit', 'EDGE_SPLIT')
_m.use_edge_angle = False
ob_benches.location = (0.0, 0.0, 0.0)
ob_benches.lineart.crease_threshold = 0.0
_m = ob_benches.modifiers.new('EdgeSplit', 'EDGE_SPLIT')
_m.use_edge_angle = False
ob_cube.location = (0.0, 53.08, 24.52)
ob_cube.lineart.crease_threshold = 0.0
_m = ob_cube.modifiers.new('EdgeSplit', 'EDGE_SPLIT')
_m.use_edge_angle = False

# ---- collection membership
col_collection.objects.link(ob_floor)
col_collection.objects.link(ob_stand)
col_collection.objects.link(ob_benches)
col_collection.objects.link(ob_cube)

# ---- scene / render settings (as saved in the file)
scene.frame_start = 1; scene.frame_end = 250; scene.frame_set(1)
scene.render.engine = 'BLENDER_EEVEE_NEXT'
scene.cycles.use_denoising = False
scene.cycles.samples = 128
scene.cycles.sampling_pattern = 'TABULATED_SOBOL'
scene.cycles.use_adaptive_sampling = False
scene.cycles.use_light_tree = False
scene.view_settings.view_transform = 'Filmic'
bpy.context.view_layer.update()

# ---- added for rendering (the .blend has no active camera and no usable light): camera, sun
cam_auto = bpy.data.cameras.new('AutoCamera')
cam_auto.lens = 50.0
cam_auto.sensor_width = 36.0
cam_auto.clip_end = 2505.66
ob_auto_camera = bpy.data.objects.new('AutoCamera', cam_auto)
scene.collection.objects.link(ob_auto_camera)
ob_auto_camera.location = (141.538, -164.449, 129.721)
ob_auto_camera.rotation_euler = (1.09748, -7.21219e-08, 0.694738)
scene.camera = ob_auto_camera
light_auto_sun = bpy.data.lights.new('AutoSun', 'SUN')
light_auto_sun.energy = 3.0
light_auto_sun.angle = 0.0523599
ob_auto_sun = bpy.data.objects.new('AutoSun', light_auto_sun)
scene.collection.objects.link(ob_auto_sun)
ob_auto_sun.rotation_euler = (0.872665, 0.174533, 0.523599)
bpy.context.view_layer.update()
